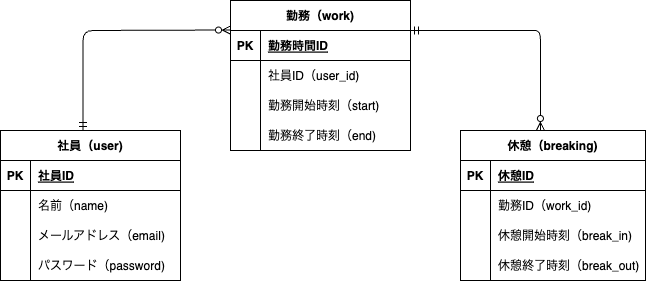

The diagram above was exported from draw.io. Its source (the exported page's mxGraphModel, read from the mxfile embedded in the PNG):
<mxGraphModel dx="799" dy="625" grid="1" gridSize="10" guides="1" tooltips="1" connect="0" arrows="1" fold="1" page="1" pageScale="1" pageWidth="1169" pageHeight="827" math="0" shadow="0">
  <root>
    <mxCell id="0" />
    <mxCell id="1" parent="0" />
    <mxCell id="2" value="社員（user)" style="shape=table;startSize=30;container=1;collapsible=1;childLayout=tableLayout;fixedRows=1;rowLines=0;fontStyle=1;align=center;resizeLast=1;" parent="1" vertex="1">
      <mxGeometry x="90" y="210" width="180" height="150" as="geometry" />
    </mxCell>
    <mxCell id="3" value="" style="shape=tableRow;horizontal=0;startSize=0;swimlaneHead=0;swimlaneBody=0;fillColor=none;collapsible=0;dropTarget=0;points=[[0,0.5],[1,0.5]];portConstraint=eastwest;top=0;left=0;right=0;bottom=1;" parent="2" vertex="1">
      <mxGeometry y="30" width="180" height="30" as="geometry" />
    </mxCell>
    <mxCell id="4" value="PK" style="shape=partialRectangle;connectable=0;fillColor=none;top=0;left=0;bottom=0;right=0;fontStyle=1;overflow=hidden;" parent="3" vertex="1">
      <mxGeometry width="30" height="30" as="geometry">
        <mxRectangle width="30" height="30" as="alternateBounds" />
      </mxGeometry>
    </mxCell>
    <mxCell id="5" value="社員ID" style="shape=partialRectangle;connectable=0;fillColor=none;top=0;left=0;bottom=0;right=0;align=left;spacingLeft=6;fontStyle=5;overflow=hidden;" parent="3" vertex="1">
      <mxGeometry x="30" width="150" height="30" as="geometry">
        <mxRectangle width="150" height="30" as="alternateBounds" />
      </mxGeometry>
    </mxCell>
    <mxCell id="6" value="" style="shape=tableRow;horizontal=0;startSize=0;swimlaneHead=0;swimlaneBody=0;fillColor=none;collapsible=0;dropTarget=0;points=[[0,0.5],[1,0.5]];portConstraint=eastwest;top=0;left=0;right=0;bottom=0;" parent="2" vertex="1">
      <mxGeometry y="60" width="180" height="30" as="geometry" />
    </mxCell>
    <mxCell id="7" value="" style="shape=partialRectangle;connectable=0;fillColor=none;top=0;left=0;bottom=0;right=0;editable=1;overflow=hidden;" parent="6" vertex="1">
      <mxGeometry width="30" height="30" as="geometry">
        <mxRectangle width="30" height="30" as="alternateBounds" />
      </mxGeometry>
    </mxCell>
    <mxCell id="8" value="名前（name)" style="shape=partialRectangle;connectable=0;fillColor=none;top=0;left=0;bottom=0;right=0;align=left;spacingLeft=6;overflow=hidden;" parent="6" vertex="1">
      <mxGeometry x="30" width="150" height="30" as="geometry">
        <mxRectangle width="150" height="30" as="alternateBounds" />
      </mxGeometry>
    </mxCell>
    <mxCell id="9" value="" style="shape=tableRow;horizontal=0;startSize=0;swimlaneHead=0;swimlaneBody=0;fillColor=none;collapsible=0;dropTarget=0;points=[[0,0.5],[1,0.5]];portConstraint=eastwest;top=0;left=0;right=0;bottom=0;" parent="2" vertex="1">
      <mxGeometry y="90" width="180" height="30" as="geometry" />
    </mxCell>
    <mxCell id="10" value="" style="shape=partialRectangle;connectable=0;fillColor=none;top=0;left=0;bottom=0;right=0;editable=1;overflow=hidden;" parent="9" vertex="1">
      <mxGeometry width="30" height="30" as="geometry">
        <mxRectangle width="30" height="30" as="alternateBounds" />
      </mxGeometry>
    </mxCell>
    <mxCell id="11" value="メールアドレス（email)" style="shape=partialRectangle;connectable=0;fillColor=none;top=0;left=0;bottom=0;right=0;align=left;spacingLeft=6;overflow=hidden;" parent="9" vertex="1">
      <mxGeometry x="30" width="150" height="30" as="geometry">
        <mxRectangle width="150" height="30" as="alternateBounds" />
      </mxGeometry>
    </mxCell>
    <mxCell id="12" value="" style="shape=tableRow;horizontal=0;startSize=0;swimlaneHead=0;swimlaneBody=0;fillColor=none;collapsible=0;dropTarget=0;points=[[0,0.5],[1,0.5]];portConstraint=eastwest;top=0;left=0;right=0;bottom=0;" parent="2" vertex="1">
      <mxGeometry y="120" width="180" height="30" as="geometry" />
    </mxCell>
    <mxCell id="13" value="" style="shape=partialRectangle;connectable=0;fillColor=none;top=0;left=0;bottom=0;right=0;editable=1;overflow=hidden;" parent="12" vertex="1">
      <mxGeometry width="30" height="30" as="geometry">
        <mxRectangle width="30" height="30" as="alternateBounds" />
      </mxGeometry>
    </mxCell>
    <mxCell id="14" value="パスワード（password)" style="shape=partialRectangle;connectable=0;fillColor=none;top=0;left=0;bottom=0;right=0;align=left;spacingLeft=6;overflow=hidden;" parent="12" vertex="1">
      <mxGeometry x="30" width="150" height="30" as="geometry">
        <mxRectangle width="150" height="30" as="alternateBounds" />
      </mxGeometry>
    </mxCell>
    <mxCell id="15" value="勤務（work)" style="shape=table;startSize=30;container=1;collapsible=1;childLayout=tableLayout;fixedRows=1;rowLines=0;fontStyle=1;align=center;resizeLast=1;" parent="1" vertex="1">
      <mxGeometry x="320" y="80" width="180" height="150" as="geometry" />
    </mxCell>
    <mxCell id="16" value="" style="shape=tableRow;horizontal=0;startSize=0;swimlaneHead=0;swimlaneBody=0;fillColor=none;collapsible=0;dropTarget=0;points=[[0,0.5],[1,0.5]];portConstraint=eastwest;top=0;left=0;right=0;bottom=1;" parent="15" vertex="1">
      <mxGeometry y="30" width="180" height="30" as="geometry" />
    </mxCell>
    <mxCell id="17" value="PK" style="shape=partialRectangle;connectable=0;fillColor=none;top=0;left=0;bottom=0;right=0;fontStyle=1;overflow=hidden;" parent="16" vertex="1">
      <mxGeometry width="30" height="30" as="geometry">
        <mxRectangle width="30" height="30" as="alternateBounds" />
      </mxGeometry>
    </mxCell>
    <mxCell id="18" value="勤務時間ID" style="shape=partialRectangle;connectable=0;fillColor=none;top=0;left=0;bottom=0;right=0;align=left;spacingLeft=6;fontStyle=5;overflow=hidden;" parent="16" vertex="1">
      <mxGeometry x="30" width="150" height="30" as="geometry">
        <mxRectangle width="150" height="30" as="alternateBounds" />
      </mxGeometry>
    </mxCell>
    <mxCell id="19" value="" style="shape=tableRow;horizontal=0;startSize=0;swimlaneHead=0;swimlaneBody=0;fillColor=none;collapsible=0;dropTarget=0;points=[[0,0.5],[1,0.5]];portConstraint=eastwest;top=0;left=0;right=0;bottom=0;" parent="15" vertex="1">
      <mxGeometry y="60" width="180" height="30" as="geometry" />
    </mxCell>
    <mxCell id="20" value="" style="shape=partialRectangle;connectable=0;fillColor=none;top=0;left=0;bottom=0;right=0;editable=1;overflow=hidden;" parent="19" vertex="1">
      <mxGeometry width="30" height="30" as="geometry">
        <mxRectangle width="30" height="30" as="alternateBounds" />
      </mxGeometry>
    </mxCell>
    <mxCell id="21" value="社員ID（user_id)" style="shape=partialRectangle;connectable=0;fillColor=none;top=0;left=0;bottom=0;right=0;align=left;spacingLeft=6;overflow=hidden;" parent="19" vertex="1">
      <mxGeometry x="30" width="150" height="30" as="geometry">
        <mxRectangle width="150" height="30" as="alternateBounds" />
      </mxGeometry>
    </mxCell>
    <mxCell id="22" value="" style="shape=tableRow;horizontal=0;startSize=0;swimlaneHead=0;swimlaneBody=0;fillColor=none;collapsible=0;dropTarget=0;points=[[0,0.5],[1,0.5]];portConstraint=eastwest;top=0;left=0;right=0;bottom=0;" parent="15" vertex="1">
      <mxGeometry y="90" width="180" height="30" as="geometry" />
    </mxCell>
    <mxCell id="23" value="" style="shape=partialRectangle;connectable=0;fillColor=none;top=0;left=0;bottom=0;right=0;editable=1;overflow=hidden;" parent="22" vertex="1">
      <mxGeometry width="30" height="30" as="geometry">
        <mxRectangle width="30" height="30" as="alternateBounds" />
      </mxGeometry>
    </mxCell>
    <mxCell id="24" value="勤務開始時刻（start)" style="shape=partialRectangle;connectable=0;fillColor=none;top=0;left=0;bottom=0;right=0;align=left;spacingLeft=6;overflow=hidden;" parent="22" vertex="1">
      <mxGeometry x="30" width="150" height="30" as="geometry">
        <mxRectangle width="150" height="30" as="alternateBounds" />
      </mxGeometry>
    </mxCell>
    <mxCell id="25" value="" style="shape=tableRow;horizontal=0;startSize=0;swimlaneHead=0;swimlaneBody=0;fillColor=none;collapsible=0;dropTarget=0;points=[[0,0.5],[1,0.5]];portConstraint=eastwest;top=0;left=0;right=0;bottom=0;" parent="15" vertex="1">
      <mxGeometry y="120" width="180" height="30" as="geometry" />
    </mxCell>
    <mxCell id="26" value="" style="shape=partialRectangle;connectable=0;fillColor=none;top=0;left=0;bottom=0;right=0;editable=1;overflow=hidden;" parent="25" vertex="1">
      <mxGeometry width="30" height="30" as="geometry">
        <mxRectangle width="30" height="30" as="alternateBounds" />
      </mxGeometry>
    </mxCell>
    <mxCell id="27" value="勤務終了時刻（end)" style="shape=partialRectangle;connectable=0;fillColor=none;top=0;left=0;bottom=0;right=0;align=left;spacingLeft=6;overflow=hidden;" parent="25" vertex="1">
      <mxGeometry x="30" width="150" height="30" as="geometry">
        <mxRectangle width="150" height="30" as="alternateBounds" />
      </mxGeometry>
    </mxCell>
    <mxCell id="46" value="休憩（breaking)" style="shape=table;startSize=30;container=1;collapsible=1;childLayout=tableLayout;fixedRows=1;rowLines=0;fontStyle=1;align=center;resizeLast=1;" parent="1" vertex="1">
      <mxGeometry x="550" y="210" width="185" height="150" as="geometry" />
    </mxCell>
    <mxCell id="47" value="" style="shape=tableRow;horizontal=0;startSize=0;swimlaneHead=0;swimlaneBody=0;fillColor=none;collapsible=0;dropTarget=0;points=[[0,0.5],[1,0.5]];portConstraint=eastwest;top=0;left=0;right=0;bottom=1;" parent="46" vertex="1">
      <mxGeometry y="30" width="185" height="30" as="geometry" />
    </mxCell>
    <mxCell id="48" value="PK" style="shape=partialRectangle;connectable=0;fillColor=none;top=0;left=0;bottom=0;right=0;fontStyle=1;overflow=hidden;" parent="47" vertex="1">
      <mxGeometry width="30" height="30" as="geometry">
        <mxRectangle width="30" height="30" as="alternateBounds" />
      </mxGeometry>
    </mxCell>
    <mxCell id="49" value="休憩ID" style="shape=partialRectangle;connectable=0;fillColor=none;top=0;left=0;bottom=0;right=0;align=left;spacingLeft=6;fontStyle=5;overflow=hidden;" parent="47" vertex="1">
      <mxGeometry x="30" width="155" height="30" as="geometry">
        <mxRectangle width="155" height="30" as="alternateBounds" />
      </mxGeometry>
    </mxCell>
    <mxCell id="50" value="" style="shape=tableRow;horizontal=0;startSize=0;swimlaneHead=0;swimlaneBody=0;fillColor=none;collapsible=0;dropTarget=0;points=[[0,0.5],[1,0.5]];portConstraint=eastwest;top=0;left=0;right=0;bottom=0;" parent="46" vertex="1">
      <mxGeometry y="60" width="185" height="30" as="geometry" />
    </mxCell>
    <mxCell id="51" value="" style="shape=partialRectangle;connectable=0;fillColor=none;top=0;left=0;bottom=0;right=0;editable=1;overflow=hidden;" parent="50" vertex="1">
      <mxGeometry width="30" height="30" as="geometry">
        <mxRectangle width="30" height="30" as="alternateBounds" />
      </mxGeometry>
    </mxCell>
    <mxCell id="52" value="勤務ID（work_id)" style="shape=partialRectangle;connectable=0;fillColor=none;top=0;left=0;bottom=0;right=0;align=left;spacingLeft=6;overflow=hidden;" parent="50" vertex="1">
      <mxGeometry x="30" width="155" height="30" as="geometry">
        <mxRectangle width="155" height="30" as="alternateBounds" />
      </mxGeometry>
    </mxCell>
    <mxCell id="53" value="" style="shape=tableRow;horizontal=0;startSize=0;swimlaneHead=0;swimlaneBody=0;fillColor=none;collapsible=0;dropTarget=0;points=[[0,0.5],[1,0.5]];portConstraint=eastwest;top=0;left=0;right=0;bottom=0;" parent="46" vertex="1">
      <mxGeometry y="90" width="185" height="30" as="geometry" />
    </mxCell>
    <mxCell id="54" value="" style="shape=partialRectangle;connectable=0;fillColor=none;top=0;left=0;bottom=0;right=0;editable=1;overflow=hidden;" parent="53" vertex="1">
      <mxGeometry width="30" height="30" as="geometry">
        <mxRectangle width="30" height="30" as="alternateBounds" />
      </mxGeometry>
    </mxCell>
    <mxCell id="55" value="休憩開始時刻（break_in)" style="shape=partialRectangle;connectable=0;fillColor=none;top=0;left=0;bottom=0;right=0;align=left;spacingLeft=6;overflow=hidden;" parent="53" vertex="1">
      <mxGeometry x="30" width="155" height="30" as="geometry">
        <mxRectangle width="155" height="30" as="alternateBounds" />
      </mxGeometry>
    </mxCell>
    <mxCell id="56" value="" style="shape=tableRow;horizontal=0;startSize=0;swimlaneHead=0;swimlaneBody=0;fillColor=none;collapsible=0;dropTarget=0;points=[[0,0.5],[1,0.5]];portConstraint=eastwest;top=0;left=0;right=0;bottom=0;" parent="46" vertex="1">
      <mxGeometry y="120" width="185" height="30" as="geometry" />
    </mxCell>
    <mxCell id="57" value="" style="shape=partialRectangle;connectable=0;fillColor=none;top=0;left=0;bottom=0;right=0;editable=1;overflow=hidden;" parent="56" vertex="1">
      <mxGeometry width="30" height="30" as="geometry">
        <mxRectangle width="30" height="30" as="alternateBounds" />
      </mxGeometry>
    </mxCell>
    <mxCell id="58" value="休憩終了時刻（break_out)" style="shape=partialRectangle;connectable=0;fillColor=none;top=0;left=0;bottom=0;right=0;align=left;spacingLeft=6;overflow=hidden;" parent="56" vertex="1">
      <mxGeometry x="30" width="155" height="30" as="geometry">
        <mxRectangle width="155" height="30" as="alternateBounds" />
      </mxGeometry>
    </mxCell>
    <mxCell id="60" value="" style="fontSize=12;html=1;endArrow=ERzeroToMany;startArrow=ERmandOne;endFill=0;exitX=0.432;exitY=0;exitDx=0;exitDy=0;exitPerimeter=0;entryX=0.432;entryY=0;entryDx=0;entryDy=0;entryPerimeter=0;" parent="1" target="46" edge="1">
      <mxGeometry width="100" height="100" relative="1" as="geometry">
        <mxPoint x="500" y="110" as="sourcePoint" />
        <mxPoint x="630" y="200" as="targetPoint" />
        <Array as="points">
          <mxPoint x="590" y="110" />
          <mxPoint x="610" y="110" />
          <mxPoint x="630" y="110" />
        </Array>
      </mxGeometry>
    </mxCell>
    <mxCell id="61" value="" style="fontSize=12;html=1;endArrow=ERzeroToMany;startArrow=ERmandOne;endFill=0;entryX=-0.014;entryY=0.683;entryDx=0;entryDy=0;entryPerimeter=0;" parent="1" edge="1">
      <mxGeometry width="100" height="100" relative="1" as="geometry">
        <mxPoint x="172.52" y="210.00000000000003" as="sourcePoint" />
        <mxPoint x="320" y="109.51000000000002" as="targetPoint" />
        <Array as="points">
          <mxPoint x="172.52" y="170.00000000000003" />
          <mxPoint x="172.52" y="110.00000000000003" />
        </Array>
      </mxGeometry>
    </mxCell>
  </root>
</mxGraphModel>